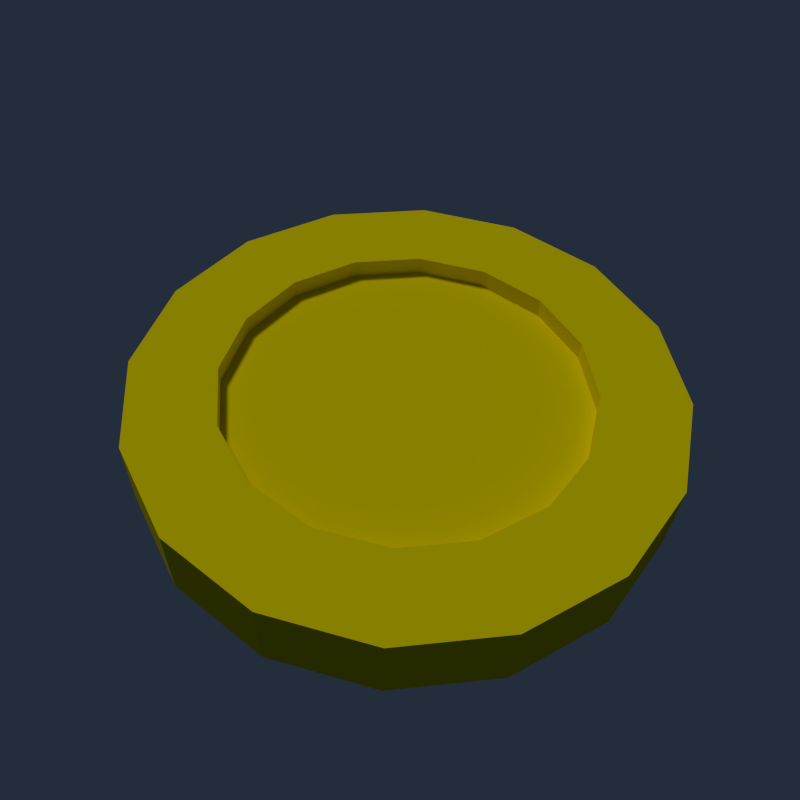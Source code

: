 # Source: coin.blend  (saved by Blender 2.79.0; exported with 4.5.12 LTS)
import bpy
from mathutils import Matrix  # noqa: F401  (used for matrix-valued properties, if any)

bpy.ops.wm.read_factory_settings(use_empty=True)
scene = bpy.context.scene
scene.name = 'Scene'

# ---- collections
col_collection_1 = bpy.data.collections.new('Collection 1'); scene.collection.children.link(col_collection_1)

# ---- materials (node trees are filled in below, after node groups)
mat_coin = bpy.data.materials.new('coin')
mat_coin.alpha_threshold = 0.0
mat_coin.use_transparent_shadow = False
mat_coin.diffuse_color = (1.0, 0.8353, 0.0, 1.0)
mat_coin.roughness = 0.5
mat_coin.specular_intensity = 1.0

# ---- material node trees

# ---- world
world_world = bpy.data.worlds.new('World'); scene.world = world_world
world_world.color = (0.01739, 0.02611, 0.04445)
world_world.use_sun_shadow = False
world_world.sun_shadow_jitter_overblur = 0.0
world_world.cycles.sampling_method = 'NONE'
world_world.cycles.sample_map_resolution = 256

# ---- cameras
cam_camera = bpy.data.cameras.new('Camera')
cam_camera.clip_end = 100.0
cam_camera.lens = 35.0
cam_camera.sensor_width = 32.0
cam_camera.sensor_height = 18.0
cam_camera.ortho_scale = 7.314
cam_camera.dof.focus_distance = 0.0
cam_camera.dof.aperture_fstop = 128.0

# ---- lights
light_sun = bpy.data.lights.new('Sun', 'SUN')
light_sun.transmission_factor = 0.0
light_sun.angle = 0.1993
light_sun.energy = 0.8
light_sun.shadow_buffer_clip_start = 0.5
light_sun.shadow_soft_size = 0.1
light_sun.shadow_cascade_max_distance = 1000.0
light_sun.cycles.use_multiple_importance_sampling = False

# ---- meshes
me_coin = bpy.data.meshes.new('coin')
me_coin.from_pydata([(9.378e-09, 0.1672, 0.03622), (0.06398, 0.1545, 0.03622), (0.1182, 0.1182, 0.03622), (0.1545, 0.06398, 0.03622), (0.1672, -8.826e-09, 0.03622), (0.1545, -0.06398, 0.03622), (0.1182, -0.1182, 0.03622), (0.06398, -0.1545, 0.03622), (3.462e-08, -0.1672, 0.03622), (-0.06398, -0.1545, 0.03622), (-0.1182, -0.1182, 0.03622), (-0.1545, -0.06398, 0.03622), (-0.1672, 4.762e-10, 0.03622), (-0.1545, 0.06398, 0.03622), (-0.1182, 0.1182, 0.03622), (-0.06398, 0.1545, 0.03622), (0.09443, 0.228, 0.03622), (1.82e-09, 0.2467, 0.03622), (0.1745, 0.1745, 0.03622), (0.228, 0.09443, 0.03622), (0.2468, -1.201e-08, 0.03622), (0.228, -0.09443, 0.03622), (0.1745, -0.1745, 0.03622), (0.09443, -0.228, 0.03622), (3.908e-08, -0.2467, 0.03622), (-0.09443, -0.228, 0.03622), (-0.1745, -0.1745, 0.03622), (-0.228, -0.09443, 0.03622), (-0.2467, 1.721e-09, 0.03622), (-0.228, 0.09443, 0.03622), (-0.1745, 0.1745, 0.03622), (-0.09443, 0.228, 0.03622), (0.06398, 0.1545, 0.01799), (9.378e-09, 0.1672, 0.01799), (0.1182, 0.1182, 0.01799), (0.1545, 0.06398, 0.01799), (0.1672, -8.826e-09, 0.01799), (0.1545, -0.06398, 0.01799), (0.1182, -0.1182, 0.01799), (0.06398, -0.1545, 0.01799), (3.462e-08, -0.1672, 0.01799), (-0.06398, -0.1545, 0.01799), (-0.1182, -0.1182, 0.01799), (-0.1545, -0.06398, 0.01799), (-0.1672, 4.762e-10, 0.01799), (-0.1545, 0.06398, 0.01799), (-0.1182, 0.1182, 0.01799), (-0.06398, 0.1545, 0.01799), (2.742e-08, 3.26e-09, 0.01799), (9.378e-09, 0.1672, -0.03622), (0.06398, 0.1545, -0.03622), (0.1182, 0.1182, -0.03622), (0.1545, 0.06398, -0.03622), (0.1672, -8.826e-09, -0.03622), (0.1545, -0.06398, -0.03622), (0.1182, -0.1182, -0.03622), (0.06398, -0.1545, -0.03622), (3.462e-08, -0.1672, -0.03622), (-0.06398, -0.1545, -0.03622), (-0.1182, -0.1182, -0.03622), (-0.1545, -0.06398, -0.03622), (-0.1672, 4.762e-10, -0.03622), (-0.1545, 0.06398, -0.03622), (-0.1182, 0.1182, -0.03622), (-0.06398, 0.1545, -0.03622), (0.09443, 0.228, -0.03622), (1.82e-09, 0.2467, -0.03622), (0.1745, 0.1745, -0.03622), (0.228, 0.09443, -0.03622), (0.2468, -1.201e-08, -0.03622), (0.228, -0.09443, -0.03622), (0.1745, -0.1745, -0.03622), (0.09443, -0.228, -0.03622), (3.908e-08, -0.2467, -0.03622), (-0.09443, -0.228, -0.03622), (-0.1745, -0.1745, -0.03622), (-0.228, -0.09443, -0.03622), (-0.2467, 1.721e-09, -0.03622), (-0.228, 0.09443, -0.03622), (-0.1745, 0.1745, -0.03622), (-0.09443, 0.228, -0.03622), (0.06398, 0.1545, -0.01799), (9.378e-09, 0.1672, -0.01799), (0.1182, 0.1182, -0.01799), (0.1545, 0.06398, -0.01799), (0.1672, -8.826e-09, -0.01799), (0.1545, -0.06398, -0.01799), (0.1182, -0.1182, -0.01799), (0.06398, -0.1545, -0.01799), (3.462e-08, -0.1672, -0.01799), (-0.06398, -0.1545, -0.01799), (-0.1182, -0.1182, -0.01799), (-0.1545, -0.06398, -0.01799), (-0.1672, 4.762e-10, -0.01799), (-0.1545, 0.06398, -0.01799), (-0.1182, 0.1182, -0.01799), (-0.06398, 0.1545, -0.01799), (2.742e-08, 3.26e-09, -0.01799)], [], [(14, 15, 31, 30), (11, 12, 28, 27), (8, 9, 25, 24), (5, 6, 22, 21), (2, 3, 19, 18), (13, 14, 30, 29), (11, 10, 42, 43), (10, 11, 27, 26), (34, 32, 48), (18, 67, 65, 16), (19, 68, 67, 18), (20, 69, 68, 19), (21, 70, 69, 20), (22, 71, 70, 21), (23, 72, 71, 22), (24, 73, 72, 23), (25, 74, 73, 24), (26, 75, 74, 25), (27, 76, 75, 26), (28, 77, 76, 27), (29, 78, 77, 28), (30, 79, 78, 29), (31, 80, 79, 30), (17, 66, 80, 31), (3, 4, 20, 19), (6, 7, 23, 22), (9, 10, 26, 25), (12, 13, 29, 28), (1, 2, 18, 16), (15, 0, 17, 31), (4, 5, 21, 20), (0, 1, 16, 17), (7, 8, 24, 23), (3, 2, 34, 35), (14, 13, 45, 46), (6, 5, 37, 38), (9, 8, 40, 41), (12, 11, 43, 44), (4, 3, 35, 36), (15, 14, 46, 47), (7, 6, 38, 39), (10, 9, 41, 42), (2, 1, 32, 34), (13, 12, 44, 45), (5, 4, 36, 37), (0, 15, 47, 33), (1, 0, 33, 32), (8, 7, 39, 40), (47, 46, 48), (36, 35, 48), (38, 37, 48), (40, 39, 48), (42, 41, 48), (44, 43, 48), (32, 33, 48), (46, 45, 48), (35, 34, 48), (33, 47, 48), (37, 36, 48), (39, 38, 48), (41, 40, 48), (43, 42, 48), (45, 44, 48), (63, 79, 80, 64), (60, 76, 77, 61), (57, 73, 74, 58), (54, 70, 71, 55), (51, 67, 68, 52), (62, 78, 79, 63), (60, 92, 91, 59), (59, 75, 76, 60), (83, 97, 81), (52, 68, 69, 53), (55, 71, 72, 56), (58, 74, 75, 59), (61, 77, 78, 62), (50, 65, 67, 51), (64, 80, 66, 49), (53, 69, 70, 54), (49, 66, 65, 50), (56, 72, 73, 57), (52, 84, 83, 51), (63, 95, 94, 62), (55, 87, 86, 54), (58, 90, 89, 57), (61, 93, 92, 60), (53, 85, 84, 52), (64, 96, 95, 63), (56, 88, 87, 55), (59, 91, 90, 58), (51, 83, 81, 50), (62, 94, 93, 61), (54, 86, 85, 53), (49, 82, 96, 64), (50, 81, 82, 49), (57, 89, 88, 56), (96, 97, 95), (85, 97, 84), (87, 97, 86), (89, 97, 88), (91, 97, 90), (93, 97, 92), (81, 97, 82), (95, 97, 94), (84, 97, 83), (82, 97, 96), (86, 97, 85), (88, 97, 87), (90, 97, 89), (92, 97, 91), (94, 97, 93), (16, 65, 66, 17)])
me_coin.materials.append(mat_coin)
me_coin.use_remesh_preserve_volume = False
me_coin.use_remesh_preserve_attributes = False
me_coin.use_mirror_vertex_groups = False
me_coin.update()

# ---- objects
ob_coin = bpy.data.objects.new('coin', me_coin)
ob_sun = bpy.data.objects.new('Sun', light_sun)
ob_camera = bpy.data.objects.new('Camera', cam_camera)

# ---- transforms, parenting, visibility, modifiers, constraints
ob_coin.location = (0.0, 0.0, 0.0)
ob_coin.lineart.crease_threshold = 0.0
ob_sun.location = (-4.431, 0.8644, 4.343)
ob_sun.rotation_euler = (-0.1197, -0.4569, 0.03078)
ob_sun.lineart.crease_threshold = 0.0
ob_camera.location = (0.2077, -0.4676, 0.6015)
ob_camera.rotation_euler = (0.7149, -0.03118, 0.4669)
ob_camera.lock_rotations_4d = False
ob_camera.empty_display_type = 'ARROWS'
ob_camera.color = (0.0, 0.0, 0.0, 0.0)
ob_camera.display_type = 'WIRE'
ob_camera.lineart.crease_threshold = 0.0

# ---- collection membership
col_collection_1.objects.link(ob_coin)
col_collection_1.objects.link(ob_sun)
col_collection_1.objects.link(ob_camera)

# ---- scene / render settings (as saved in the file)
scene.camera = ob_camera
scene.frame_start = 1; scene.frame_end = 250; scene.frame_set(1)
scene.render.engine = 'BLENDER_EEVEE_NEXT'
scene.render.resolution_x = 2000
scene.render.resolution_y = 2000
scene.render.dither_intensity = 0.0
scene.cycles.use_denoising = False
scene.cycles.samples = 10
scene.cycles.sampling_pattern = 'TABULATED_SOBOL'
scene.cycles.light_sampling_threshold = 0.0
scene.cycles.use_adaptive_sampling = False
scene.cycles.use_light_tree = False
scene.cycles.blur_glossy = 0.0
scene.cycles.pixel_filter_type = 'GAUSSIAN'
scene.cycles.sample_clamp_indirect = 0.0
scene.view_settings.view_transform = 'Standard'
bpy.context.view_layer.update()
